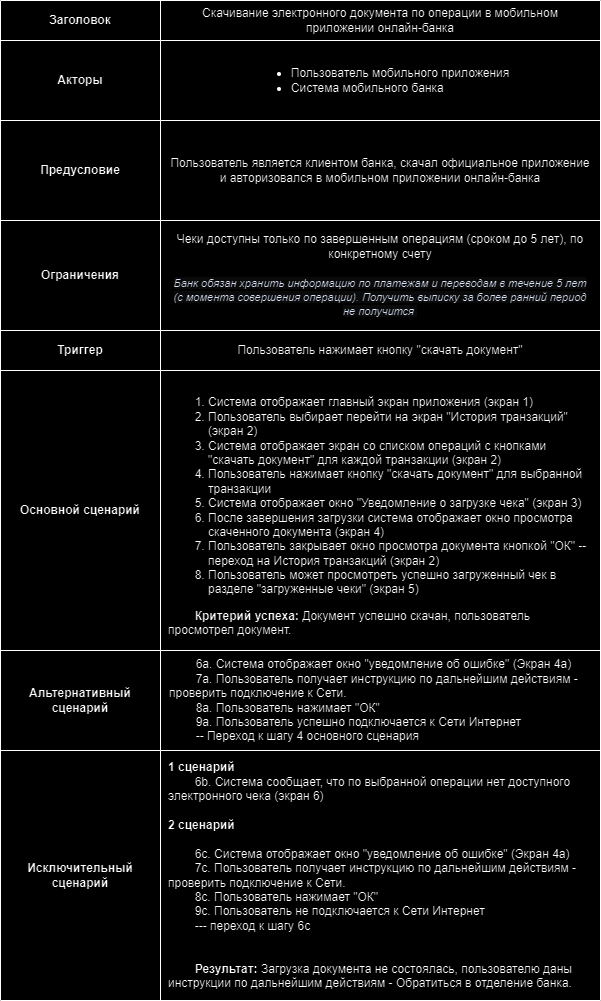

The diagram above was exported from draw.io. Its source (the exported page's mxGraphModel, read from the mxfile embedded in the PNG):
<mxGraphModel dx="989" dy="501" grid="1" gridSize="10" guides="1" tooltips="1" connect="1" arrows="1" fold="1" page="1" pageScale="1" pageWidth="1169" pageHeight="827" math="0" shadow="0">
  <root>
    <mxCell id="0" />
    <mxCell id="1" parent="0" />
    <mxCell id="5DFN9uElky3kn-lGwo1o-1" value="" style="shape=table;startSize=0;container=1;collapsible=0;childLayout=tableLayout;" parent="1" vertex="1">
      <mxGeometry x="140" y="580" width="600" height="1000" as="geometry" />
    </mxCell>
    <mxCell id="5DFN9uElky3kn-lGwo1o-6" value="" style="shape=tableRow;horizontal=0;startSize=0;swimlaneHead=0;swimlaneBody=0;strokeColor=inherit;top=0;left=0;bottom=0;right=0;collapsible=0;dropTarget=0;fillColor=none;points=[[0,0.5],[1,0.5]];portConstraint=eastwest;" parent="5DFN9uElky3kn-lGwo1o-1" vertex="1">
      <mxGeometry width="600" height="40" as="geometry" />
    </mxCell>
    <mxCell id="5DFN9uElky3kn-lGwo1o-7" value="&lt;b&gt;Заголовок&lt;/b&gt;" style="shape=partialRectangle;html=1;whiteSpace=wrap;connectable=0;strokeColor=inherit;overflow=hidden;fillColor=none;top=0;left=0;bottom=0;right=0;pointerEvents=1;" parent="5DFN9uElky3kn-lGwo1o-6" vertex="1">
      <mxGeometry width="160" height="40" as="geometry">
        <mxRectangle width="160" height="40" as="alternateBounds" />
      </mxGeometry>
    </mxCell>
    <mxCell id="5DFN9uElky3kn-lGwo1o-9" value="Скачивание электронного документа по операции в мобильном приложении онлайн-банка" style="shape=partialRectangle;html=1;whiteSpace=wrap;connectable=0;strokeColor=inherit;overflow=hidden;fillColor=none;top=0;left=0;bottom=0;right=0;pointerEvents=1;spacingLeft=7;spacingRight=7;" parent="5DFN9uElky3kn-lGwo1o-6" vertex="1">
      <mxGeometry x="160" width="440" height="40" as="geometry">
        <mxRectangle width="440" height="40" as="alternateBounds" />
      </mxGeometry>
    </mxCell>
    <mxCell id="5DFN9uElky3kn-lGwo1o-10" value="" style="shape=tableRow;horizontal=0;startSize=0;swimlaneHead=0;swimlaneBody=0;strokeColor=inherit;top=0;left=0;bottom=0;right=0;collapsible=0;dropTarget=0;fillColor=none;points=[[0,0.5],[1,0.5]];portConstraint=eastwest;" parent="5DFN9uElky3kn-lGwo1o-1" vertex="1">
      <mxGeometry y="40" width="600" height="80" as="geometry" />
    </mxCell>
    <mxCell id="5DFN9uElky3kn-lGwo1o-11" value="&lt;b&gt;Акторы&lt;/b&gt;" style="shape=partialRectangle;html=1;whiteSpace=wrap;connectable=0;strokeColor=inherit;overflow=hidden;fillColor=none;top=0;left=0;bottom=0;right=0;pointerEvents=1;" parent="5DFN9uElky3kn-lGwo1o-10" vertex="1">
      <mxGeometry width="160" height="80" as="geometry">
        <mxRectangle width="160" height="80" as="alternateBounds" />
      </mxGeometry>
    </mxCell>
    <mxCell id="5DFN9uElky3kn-lGwo1o-13" value="&lt;ul&gt;&lt;li&gt;Пользователь мобильного приложения&lt;/li&gt;&lt;li style=&quot;text-align: left;&quot;&gt;Система мобильного банка&lt;/li&gt;&lt;/ul&gt;" style="shape=partialRectangle;html=1;whiteSpace=wrap;connectable=0;strokeColor=inherit;overflow=hidden;fillColor=none;top=0;left=0;bottom=0;right=0;pointerEvents=1;spacingLeft=7;spacingRight=7;" parent="5DFN9uElky3kn-lGwo1o-10" vertex="1">
      <mxGeometry x="160" width="440" height="80" as="geometry">
        <mxRectangle width="440" height="80" as="alternateBounds" />
      </mxGeometry>
    </mxCell>
    <mxCell id="5DFN9uElky3kn-lGwo1o-14" value="" style="shape=tableRow;horizontal=0;startSize=0;swimlaneHead=0;swimlaneBody=0;strokeColor=inherit;top=0;left=0;bottom=0;right=0;collapsible=0;dropTarget=0;fillColor=none;points=[[0,0.5],[1,0.5]];portConstraint=eastwest;" parent="5DFN9uElky3kn-lGwo1o-1" vertex="1">
      <mxGeometry y="120" width="600" height="100" as="geometry" />
    </mxCell>
    <mxCell id="5DFN9uElky3kn-lGwo1o-15" value="&lt;b&gt;Предусловие&lt;/b&gt;" style="shape=partialRectangle;html=1;whiteSpace=wrap;connectable=0;strokeColor=inherit;overflow=hidden;fillColor=none;top=0;left=0;bottom=0;right=0;pointerEvents=1;" parent="5DFN9uElky3kn-lGwo1o-14" vertex="1">
      <mxGeometry width="160" height="100" as="geometry">
        <mxRectangle width="160" height="100" as="alternateBounds" />
      </mxGeometry>
    </mxCell>
    <mxCell id="5DFN9uElky3kn-lGwo1o-17" value="Пользователь является клиентом банка, скачал официальное приложение и авторизовался в мобильном приложении онлайн-банка" style="shape=partialRectangle;html=1;whiteSpace=wrap;connectable=0;strokeColor=inherit;overflow=hidden;fillColor=none;top=0;left=0;bottom=0;right=0;pointerEvents=1;spacingLeft=7;spacingRight=7;" parent="5DFN9uElky3kn-lGwo1o-14" vertex="1">
      <mxGeometry x="160" width="440" height="100" as="geometry">
        <mxRectangle width="440" height="100" as="alternateBounds" />
      </mxGeometry>
    </mxCell>
    <mxCell id="5DFN9uElky3kn-lGwo1o-18" value="" style="shape=tableRow;horizontal=0;startSize=0;swimlaneHead=0;swimlaneBody=0;strokeColor=inherit;top=0;left=0;bottom=0;right=0;collapsible=0;dropTarget=0;fillColor=none;points=[[0,0.5],[1,0.5]];portConstraint=eastwest;" parent="5DFN9uElky3kn-lGwo1o-1" vertex="1">
      <mxGeometry y="220" width="600" height="110" as="geometry" />
    </mxCell>
    <mxCell id="5DFN9uElky3kn-lGwo1o-19" value="&lt;b&gt;Ограничения&lt;/b&gt;" style="shape=partialRectangle;html=1;whiteSpace=wrap;connectable=0;strokeColor=inherit;overflow=hidden;fillColor=none;top=0;left=0;bottom=0;right=0;pointerEvents=1;" parent="5DFN9uElky3kn-lGwo1o-18" vertex="1">
      <mxGeometry width="160" height="110" as="geometry">
        <mxRectangle width="160" height="110" as="alternateBounds" />
      </mxGeometry>
    </mxCell>
    <mxCell id="5DFN9uElky3kn-lGwo1o-21" value="Чеки доступны только по завершенным операциям (сроком до 5 лет), по конкретному счету&lt;div&gt;&lt;br&gt;&lt;span style=&quot;color: rgb(22, 33, 54); font-family: Roboto, sans-serif; font-size: 11px; text-align: start; background-color: rgb(245, 245, 245);&quot;&gt;&lt;i&gt;Банк обязан хранить информацию по платежам и переводам в течение 5 лет (с момента совершения операции). Получить выписку за более ранний период не получится&amp;nbsp;&lt;/i&gt;&lt;/span&gt;&lt;/div&gt;" style="shape=partialRectangle;html=1;whiteSpace=wrap;connectable=0;strokeColor=inherit;overflow=hidden;fillColor=none;top=0;left=0;bottom=0;right=0;pointerEvents=1;spacingLeft=7;spacingRight=7;" parent="5DFN9uElky3kn-lGwo1o-18" vertex="1">
      <mxGeometry x="160" width="440" height="110" as="geometry">
        <mxRectangle width="440" height="110" as="alternateBounds" />
      </mxGeometry>
    </mxCell>
    <mxCell id="5DFN9uElky3kn-lGwo1o-22" value="" style="shape=tableRow;horizontal=0;startSize=0;swimlaneHead=0;swimlaneBody=0;strokeColor=inherit;top=0;left=0;bottom=0;right=0;collapsible=0;dropTarget=0;fillColor=none;points=[[0,0.5],[1,0.5]];portConstraint=eastwest;" parent="5DFN9uElky3kn-lGwo1o-1" vertex="1">
      <mxGeometry y="330" width="600" height="40" as="geometry" />
    </mxCell>
    <mxCell id="5DFN9uElky3kn-lGwo1o-23" value="&lt;b&gt;Триггер&lt;/b&gt;" style="shape=partialRectangle;html=1;whiteSpace=wrap;connectable=0;strokeColor=inherit;overflow=hidden;fillColor=none;top=0;left=0;bottom=0;right=0;pointerEvents=1;" parent="5DFN9uElky3kn-lGwo1o-22" vertex="1">
      <mxGeometry width="160" height="40" as="geometry">
        <mxRectangle width="160" height="40" as="alternateBounds" />
      </mxGeometry>
    </mxCell>
    <mxCell id="5DFN9uElky3kn-lGwo1o-25" value="Пользователь нажимает кнопку &quot;скачать документ&quot;" style="shape=partialRectangle;html=1;whiteSpace=wrap;connectable=0;strokeColor=inherit;overflow=hidden;fillColor=none;top=0;left=0;bottom=0;right=0;pointerEvents=1;spacingLeft=7;spacingRight=7;" parent="5DFN9uElky3kn-lGwo1o-22" vertex="1">
      <mxGeometry x="160" width="440" height="40" as="geometry">
        <mxRectangle width="440" height="40" as="alternateBounds" />
      </mxGeometry>
    </mxCell>
    <mxCell id="5DFN9uElky3kn-lGwo1o-26" value="" style="shape=tableRow;horizontal=0;startSize=0;swimlaneHead=0;swimlaneBody=0;strokeColor=inherit;top=0;left=0;bottom=0;right=0;collapsible=0;dropTarget=0;fillColor=none;points=[[0,0.5],[1,0.5]];portConstraint=eastwest;" parent="5DFN9uElky3kn-lGwo1o-1" vertex="1">
      <mxGeometry y="370" width="600" height="280" as="geometry" />
    </mxCell>
    <mxCell id="5DFN9uElky3kn-lGwo1o-27" value="&lt;b&gt;Основной сценарий&lt;/b&gt;" style="shape=partialRectangle;html=1;whiteSpace=wrap;connectable=0;strokeColor=inherit;overflow=hidden;fillColor=none;top=0;left=0;bottom=0;right=0;pointerEvents=1;" parent="5DFN9uElky3kn-lGwo1o-26" vertex="1">
      <mxGeometry width="160" height="280" as="geometry">
        <mxRectangle width="160" height="280" as="alternateBounds" />
      </mxGeometry>
    </mxCell>
    <mxCell id="5DFN9uElky3kn-lGwo1o-29" value="&lt;ol style=&quot;text-align: left;&quot;&gt;&lt;li&gt;Система отображает главный экран приложения (экран 1)&lt;/li&gt;&lt;li&gt;Пользователь выбирает перейти на экран &quot;История транзакций&quot; (экран 2)&lt;/li&gt;&lt;li&gt;Система отображает экран со списком операций с кнопками &quot;скачать документ&quot; для каждой транзакции (экран 2)&lt;/li&gt;&lt;li&gt;Пользователь нажимает кнопку &quot;скачать документ&quot; для выбранной транзакции&lt;/li&gt;&lt;li&gt;Система отображает окно &quot;Уведомление о загрузке чека&quot; (экран 3)&lt;/li&gt;&lt;li&gt;После завершения загрузки система отображает окно просмотра скаченного документа (экран 4)&lt;/li&gt;&lt;li&gt;Пользователь закрывает окно просмотра документа кнопкой &quot;ОК&quot; -- переход на История транзакций (экран 2)&lt;/li&gt;&lt;li&gt;Пользователь может просмотреть успешно загруженный чек в разделе &quot;загруженные чеки&quot; (экран 5)&lt;/li&gt;&lt;/ol&gt;&lt;b style=&quot;background-color: initial;&quot;&gt;&lt;div style=&quot;text-align: left;&quot;&gt;&lt;b style=&quot;background-color: initial;&quot;&gt;&lt;span style=&quot;white-space: pre;&quot;&gt;&#09;&lt;/span&gt;&lt;/b&gt;&lt;b style=&quot;background-color: initial; text-align: center;&quot;&gt;Критерий успеха: &lt;/b&gt;&lt;span style=&quot;background-color: initial; font-weight: normal; text-align: center;&quot;&gt;Документ успешно скачан, пользователь просмотрел документ.&lt;/span&gt;&lt;/div&gt;&lt;/b&gt;" style="shape=partialRectangle;html=1;whiteSpace=wrap;connectable=0;strokeColor=inherit;overflow=hidden;fillColor=none;top=0;left=0;bottom=0;right=0;pointerEvents=1;spacingLeft=7;spacingRight=7;" parent="5DFN9uElky3kn-lGwo1o-26" vertex="1">
      <mxGeometry x="160" width="440" height="280" as="geometry">
        <mxRectangle width="440" height="280" as="alternateBounds" />
      </mxGeometry>
    </mxCell>
    <mxCell id="5DFN9uElky3kn-lGwo1o-30" value="" style="shape=tableRow;horizontal=0;startSize=0;swimlaneHead=0;swimlaneBody=0;strokeColor=inherit;top=0;left=0;bottom=0;right=0;collapsible=0;dropTarget=0;fillColor=none;points=[[0,0.5],[1,0.5]];portConstraint=eastwest;" parent="5DFN9uElky3kn-lGwo1o-1" vertex="1">
      <mxGeometry y="650" width="600" height="100" as="geometry" />
    </mxCell>
    <mxCell id="5DFN9uElky3kn-lGwo1o-31" value="&lt;b&gt;Альтернативный сценарий&lt;/b&gt;" style="shape=partialRectangle;html=1;whiteSpace=wrap;connectable=0;strokeColor=inherit;overflow=hidden;fillColor=none;top=0;left=0;bottom=0;right=0;pointerEvents=1;" parent="5DFN9uElky3kn-lGwo1o-30" vertex="1">
      <mxGeometry width="160" height="100" as="geometry">
        <mxRectangle width="160" height="100" as="alternateBounds" />
      </mxGeometry>
    </mxCell>
    <mxCell id="5DFN9uElky3kn-lGwo1o-33" value="&lt;span style=&quot;background-color: initial;&quot;&gt;&lt;span style=&quot;white-space: pre;&quot;&gt;&#09;&lt;/span&gt;6а. Система отображает окно &quot;уведомление об ошибке&quot; (Экран 4а)&amp;nbsp;&lt;/span&gt;&lt;br&gt;&lt;span style=&quot;background-color: initial;&quot;&gt;&lt;span style=&quot;white-space: pre;&quot;&gt;&#09;&lt;/span&gt;7а. Пользователь получает инструкцию по дальнейшим действиям - проверить подключение к Сети.&lt;/span&gt;&lt;div&gt;&lt;div&gt;&lt;span style=&quot;background-color: initial;&quot;&gt;&lt;span style=&quot;white-space: pre;&quot;&gt;&#09;&lt;/span&gt;8а. Пользователь нажимает &quot;ОК&quot;&amp;nbsp;&lt;/span&gt;&lt;/div&gt;&lt;div&gt;&lt;span style=&quot;background-color: initial;&quot;&gt;&lt;span style=&quot;white-space: pre;&quot;&gt;&#09;&lt;/span&gt;9а. Пользователь успешно подключается к Сети Интернет&lt;/span&gt;&lt;/div&gt;&lt;div&gt;&lt;span style=&quot;white-space: pre;&quot;&gt;&#09;&lt;/span&gt;-- Переход к шагу 4 основного сценария&lt;/div&gt;&lt;/div&gt;" style="shape=partialRectangle;html=1;whiteSpace=wrap;connectable=0;strokeColor=inherit;overflow=hidden;fillColor=none;top=0;left=0;bottom=0;right=0;pointerEvents=1;align=left;spacingLeft=7;spacingRight=7;" parent="5DFN9uElky3kn-lGwo1o-30" vertex="1">
      <mxGeometry x="160" width="440" height="100" as="geometry">
        <mxRectangle width="440" height="100" as="alternateBounds" />
      </mxGeometry>
    </mxCell>
    <mxCell id="5DFN9uElky3kn-lGwo1o-34" value="" style="shape=tableRow;horizontal=0;startSize=0;swimlaneHead=0;swimlaneBody=0;strokeColor=inherit;top=0;left=0;bottom=0;right=0;collapsible=0;dropTarget=0;fillColor=none;points=[[0,0.5],[1,0.5]];portConstraint=eastwest;" parent="5DFN9uElky3kn-lGwo1o-1" vertex="1">
      <mxGeometry y="750" width="600" height="250" as="geometry" />
    </mxCell>
    <mxCell id="5DFN9uElky3kn-lGwo1o-35" value="&lt;b&gt;Исключительный сценарий&lt;/b&gt;" style="shape=partialRectangle;html=1;whiteSpace=wrap;connectable=0;strokeColor=inherit;overflow=hidden;fillColor=none;top=0;left=0;bottom=0;right=0;pointerEvents=1;" parent="5DFN9uElky3kn-lGwo1o-34" vertex="1">
      <mxGeometry width="160" height="250" as="geometry">
        <mxRectangle width="160" height="250" as="alternateBounds" />
      </mxGeometry>
    </mxCell>
    <mxCell id="5DFN9uElky3kn-lGwo1o-37" value="&lt;div style=&quot;text-align: left;&quot;&gt;&lt;span style=&quot;background-color: initial;&quot;&gt;&lt;b&gt;1 сценарий&lt;/b&gt;&lt;/span&gt;&lt;/div&gt;&lt;div style=&quot;text-align: left;&quot;&gt;&lt;span style=&quot;background-color: initial;&quot;&gt;&lt;span style=&quot;white-space: pre;&quot;&gt;&#09;&lt;/span&gt;6b. Система сообщает, что по выбранной операции нет доступного электронного чека (экран 6)&lt;/span&gt;&lt;/div&gt;&lt;div style=&quot;text-align: left;&quot;&gt;&lt;/div&gt;&lt;div style=&quot;text-align: left;&quot;&gt;&lt;/div&gt;&lt;div style=&quot;text-align: left;&quot;&gt;&lt;br&gt;&lt;/div&gt;&lt;div style=&quot;text-align: left;&quot;&gt;&lt;span style=&quot;background-color: initial;&quot;&gt;&lt;b&gt;2 сценарий&lt;br&gt;&lt;/b&gt;&lt;/span&gt;&lt;/div&gt;&lt;div style=&quot;text-align: left;&quot;&gt;&lt;span style=&quot;background-color: initial;&quot;&gt;&lt;b&gt;&lt;br&gt;&lt;/b&gt;&lt;/span&gt;&lt;/div&gt;&lt;div style=&quot;&quot;&gt;&lt;div style=&quot;text-align: left;&quot;&gt;&lt;span style=&quot;background-color: initial; white-space: pre;&quot;&gt;&#09;&lt;/span&gt;&lt;span style=&quot;background-color: initial;&quot;&gt;6с. Система отображает окно &quot;уведомление об ошибке&quot; (Экран 4а)&amp;nbsp;&lt;/span&gt;&lt;/div&gt;&lt;span style=&quot;background-color: initial;&quot;&gt;&lt;div style=&quot;text-align: left;&quot;&gt;&lt;span style=&quot;background-color: initial; white-space: pre;&quot;&gt;&#09;&lt;/span&gt;&lt;span style=&quot;background-color: initial;&quot;&gt;7с. Пользователь получает инструкцию по дальнейшим действиям - проверить подключение к Сети.&lt;/span&gt;&lt;/div&gt;&lt;/span&gt;&lt;div&gt;&lt;div style=&quot;text-align: left;&quot;&gt;&lt;span style=&quot;background-color: initial;&quot;&gt;&lt;span style=&quot;white-space: pre;&quot;&gt;&#09;&lt;/span&gt;8с. Пользователь нажимает &quot;ОК&quot;&amp;nbsp;&lt;/span&gt;&lt;/div&gt;&lt;div style=&quot;text-align: left;&quot;&gt;&lt;span style=&quot;background-color: initial;&quot;&gt;&lt;span style=&quot;white-space: pre;&quot;&gt;&#09;&lt;/span&gt;9с. Пользователь не подключается к Сети Интернет&lt;/span&gt;&lt;/div&gt;&lt;div style=&quot;text-align: left;&quot;&gt;&lt;span style=&quot;background-color: initial;&quot;&gt;&lt;span style=&quot;white-space: pre;&quot;&gt;&#09;&lt;/span&gt;--- переход к шагу 6с&lt;/span&gt;&lt;/div&gt;&lt;div&gt;&lt;br&gt;&lt;/div&gt;&lt;/div&gt;&lt;/div&gt;&lt;div&gt;&lt;span style=&quot;text-align: left;&quot;&gt;&lt;br&gt;&lt;/span&gt;&lt;/div&gt;&lt;div style=&quot;text-align: left;&quot;&gt;&lt;b style=&quot;background-color: initial;&quot;&gt;&lt;span style=&quot;white-space: pre;&quot;&gt;&#09;&lt;/span&gt;Результат&lt;/b&gt;&lt;b style=&quot;background-color: initial;&quot;&gt;:&amp;nbsp;&lt;/b&gt;&lt;span style=&quot;background-color: initial;&quot;&gt;Загрузка документа не состоялась, пользователю даны инструкции по дальнейшим действиям - Обратиться в отделение банка.&lt;/span&gt;&lt;span style=&quot;text-align: left;&quot;&gt;&lt;br&gt;&lt;/span&gt;&lt;/div&gt;" style="shape=partialRectangle;html=1;whiteSpace=wrap;connectable=0;strokeColor=inherit;overflow=hidden;fillColor=none;top=0;left=0;bottom=0;right=0;pointerEvents=1;spacingLeft=7;spacingRight=7;" parent="5DFN9uElky3kn-lGwo1o-34" vertex="1">
      <mxGeometry x="160" width="440" height="250" as="geometry">
        <mxRectangle width="440" height="250" as="alternateBounds" />
      </mxGeometry>
    </mxCell>
  </root>
</mxGraphModel>